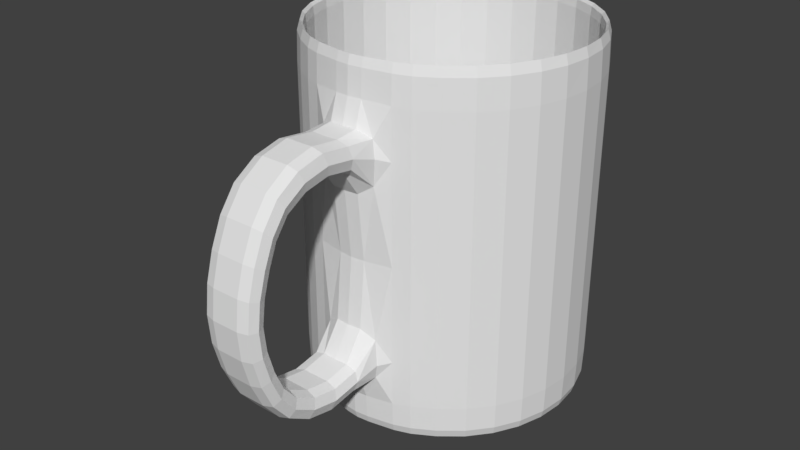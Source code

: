 # Source: Mugv2.blend  (saved by Blender 2.78.0; exported with 4.5.12 LTS)
import bpy
from mathutils import Matrix  # noqa: F401  (used for matrix-valued properties, if any)

bpy.ops.wm.read_factory_settings(use_empty=True)
scene = bpy.context.scene
scene.name = 'Scene'

# ---- collections
col_collection_1 = bpy.data.collections.new('Collection 1'); scene.collection.children.link(col_collection_1)

# ---- world
world_world = bpy.data.worlds.new('World'); scene.world = world_world
world_world.color = (0.05088, 0.05088, 0.05088)
world_world.use_sun_shadow = False
world_world.sun_shadow_jitter_overblur = 0.0
world_world.cycles.sampling_method = 'MANUAL'

# ---- meshes
me_circle = bpy.data.meshes.new('Circle')
me_circle.from_pydata([(0.9874, -0.1964, 0.0), (-0.9874, -0.1964, 0.0), (0.9874, 0.1964, 0.0), (-0.8371, -0.5593, 0.0), (0.8371, 0.5593, 0.0), (-0.5593, -0.8371, 0.0), (0.5593, 0.8371, 0.0), (-0.2946, -0.9679, 0.0), (-0.1964, 0.9874, 0.0), (0.1964, 0.9874, 0.0), (0.09821, -1.007, 0.0), (-0.5593, 0.8371, 0.0), (0.5593, -0.8371, 0.0), (-0.8371, 0.5593, 0.0), (0.8371, -0.5593, 0.0), (-0.9874, 0.1964, 0.0), (-0.8587, 0.5738, 2.372), (0.8587, -0.5738, 2.372), (-1.013, 0.2015, 2.372), (1.013, -0.2015, 2.372), (-1.013, -0.2015, 2.372), (1.013, 0.2015, 2.372), (-0.8587, -0.5738, 2.372), (0.8587, 0.5738, 2.372), (-0.5738, -0.8587, 2.372), (0.5738, 0.8587, 2.372), (-0.3022, -0.9929, 2.381), (-0.2015, 1.013, 2.372), (0.2015, 1.013, 2.372), (0.1007, -1.033, 2.391), (-0.5738, 0.8587, 2.372), (0.5738, -0.8587, 2.372), (-0.2946, -0.9679, 2.648), (-0.1964, 0.9874, 2.648), (0.1964, 0.9874, 2.648), (0.09821, -1.007, 2.648), (-0.5593, 0.8371, 2.648), (0.5593, -0.8371, 2.648), (-0.8371, 0.5593, 2.648), (0.8371, -0.5593, 2.648), (-0.9874, 0.1964, 2.648), (0.9874, -0.1964, 2.648), (-0.9874, -0.1964, 2.648), (0.9874, 0.1964, 2.648), (-0.8371, -0.5593, 2.648), (0.8371, 0.5593, 2.648), (-0.5593, -0.8371, 2.648), (0.5593, 0.8371, 2.648), (0.5738, -0.8587, 0.2484), (0.5738, -0.8587, 0.5754), (0.5738, -0.8587, 2.008), (-0.5738, 0.8587, 0.2484), (-0.5738, 0.8587, 0.5754), (0.5738, -0.8587, 1.288), (-0.5738, 0.8587, 2.008), (0.1007, -1.033, 0.2356), (-0.1007, -1.669, 0.4145), (-0.5738, 0.8587, 1.288), (0.1007, -1.669, 0.4145), (0.2015, 1.013, 0.2484), (0.2015, 1.013, 0.5754), (0.1007, -1.033, 1.288), (0.2015, 1.013, 2.008), (-0.2015, 1.013, 0.2484), (-0.2015, 1.013, 0.5754), (0.2015, 1.013, 1.288), (-0.2015, 1.013, 2.008), (-0.3022, -0.9929, 0.242), (-0.3022, -0.9929, 0.569), (-0.2015, 1.013, 1.288), (-0.3022, -0.9929, 2.018), (0.5738, 0.8587, 0.2484), (0.5738, 0.8587, 0.5754), (-0.3022, -0.9929, 1.288), (0.5738, 0.8587, 2.008), (-0.5738, -0.8587, 0.2484), (-0.5738, -0.8587, 0.5754), (0.5738, 0.8587, 1.288), (-0.5738, -0.8587, 2.008), (0.8587, 0.5738, 0.2484), (0.8587, 0.5738, 0.5754), (-0.5738, -0.8587, 1.288), (0.8587, 0.5738, 2.008), (-0.8587, -0.5738, 0.2484), (-0.8587, -0.5738, 0.5754), (0.8587, 0.5738, 1.288), (-0.8587, -0.5738, 2.008), (1.013, 0.2015, 0.2484), (1.013, 0.2015, 0.5754), (-0.8587, -0.5738, 1.288), (1.013, 0.2015, 2.008), (-1.013, -0.2015, 0.2484), (-1.013, -0.2015, 0.5754), (1.013, 0.2015, 1.288), (-1.013, -0.2015, 2.008), (1.013, -0.2015, 0.2484), (1.013, -0.2015, 0.5754), (-1.013, -0.2015, 1.288), (1.013, -0.2015, 2.008), (-1.013, 0.2015, 0.2484), (-1.013, 0.2015, 0.5754), (1.013, -0.2015, 1.288), (-1.013, 0.2015, 2.008), (0.8587, -0.5738, 0.2484), (0.8587, -0.5738, 0.5754), (-1.013, 0.2015, 1.288), (0.8587, -0.5738, 2.008), (-0.8587, 0.5738, 0.2484), (-0.8587, 0.5738, 0.5754), (0.8587, -0.5738, 1.288), (-0.8587, 0.5738, 2.008), (0.3022, -0.9929, 2.018), (-0.8587, 0.5738, 1.288), (0.3022, -0.9929, 0.569), (0.3022, -0.9929, 0.242), (0.2946, -0.9679, 2.648), (0.3022, -0.9929, 2.381), (0.2946, -0.9679, 0.0), (-0.1007, -1.669, 2.179), (0.3022, -0.9929, 1.288), (0.1007, -1.669, 2.179), (-0.1007, -1.033, 0.2356), (-0.09821, -1.007, 2.648), (-0.1007, -1.033, 2.391), (-0.09821, -1.007, 0.0), (-0.2015, -2.037, 1.095), (0.2015, -2.032, 1.476), (-0.1007, -1.958, 1.113), (0.1007, -2.116, 1.077), (-0.2015, -1.631, 2.081), (0.1007, -1.592, 0.5902), (-0.1007, -1.592, 0.5902), (0.2015, -1.631, 0.5024), (0.1007, -1.592, 1.984), (-0.1007, -1.592, 1.984), (-0.2015, -1.631, 0.5024), (0.2015, -1.631, 2.081), (0.1007, -1.958, 1.113), (-0.1007, -1.952, 1.455), (0.2015, -2.037, 1.095), (0.1007, -1.952, 1.455), (-0.1007, -2.111, 1.496), (-0.1007, -2.116, 1.077), (0.1007, -2.111, 1.496), (-0.2015, -2.032, 1.476), (-0.1007, -1.033, 1.288), (0.2015, -1.227, 2.091), (-0.1007, -1.222, 1.984), (0.1007, -1.222, 1.984), (-0.2015, -1.227, 2.091), (0.1007, -1.251, 2.198), (-0.1007, -1.251, 2.198), (-0.2015, -1.227, 0.496), (0.2015, -1.227, 0.496), (-0.1007, -1.222, 0.5902), (0.1007, -1.222, 0.5902), (0.1007, -1.251, 0.4017), (-0.1007, -1.251, 0.4017), (-0.1007, -1.973, 0.6818), (0.2015, -1.909, 0.7389), (0.1007, -1.846, 0.7959), (0.1007, -1.973, 0.6818), (-0.1007, -1.846, 0.7959), (-0.2015, -1.909, 0.7389), (-0.2015, -1.904, 1.836), (0.1007, -1.968, 1.9), (-0.1007, -1.968, 1.9), (0.1007, -1.841, 1.772), (-0.1007, -1.841, 1.772), (0.2015, -1.904, 1.836), (-0.6413, 0.1276, 0.0), (0.6413, -0.1276, 0.0), (-0.6413, -0.1276, 0.0), (0.6413, 0.1276, 0.0), (-0.5437, -0.3633, 0.0), (0.5437, 0.3633, 0.0), (-0.3633, -0.5437, 0.0), (0.3633, 0.5437, 0.0), (-0.1913, -0.6286, 0.0), (-0.1276, 0.6413, 0.0), (0.1276, 0.6413, 0.0), (0.06378, -0.654, 0.0), (-0.3633, 0.5437, 0.0), (-0.06378, -0.654, 0.0), (0.3633, -0.5437, 0.0), (0.1913, -0.6286, 0.0), (-0.5437, 0.3633, 0.0), (0.5437, -0.3633, 0.0), (-0.9619, 0.1913, 1.243), (0.9619, -0.1913, 1.243), (-0.9619, -0.1913, 1.243), (0.9619, 0.1913, 1.243), (-0.8155, -0.5449, 1.243), (0.8155, 0.5449, 1.243), (-0.5449, -0.8155, 1.243), (0.5449, 0.8155, 1.243), (-0.287, -0.9429, 1.243), (-0.1913, 0.9619, 1.243), (0.1913, 0.9619, 1.243), (0.09567, -0.981, 1.243), (-0.5449, 0.8155, 1.243), (-0.09567, -0.981, 1.243), (0.5449, -0.8155, 1.243), (0.287, -0.9429, 1.243), (-0.8155, 0.5449, 1.243), (0.8155, -0.5449, 1.243), (0.9619, 0.1913, 2.567), (-0.8155, -0.5449, 2.567), (-0.09567, -0.981, 2.567), (0.8155, 0.5449, 2.567), (-0.5449, -0.8155, 2.567), (0.287, -0.9429, 2.567), (0.5449, 0.8155, 2.567), (-0.287, -0.9429, 2.567), (-0.1913, 0.9619, 2.567), (0.1913, 0.9619, 2.567), (0.09567, -0.981, 2.567), (-0.5449, 0.8155, 2.567), (0.5449, -0.8155, 2.567), (-0.8155, 0.5449, 2.567), (0.8155, -0.5449, 2.567), (-0.9619, 0.1913, 2.567), (0.9619, -0.1913, 2.567), (-0.9619, -0.1913, 2.567), (-0.1796, 0.9029, -2.98e-08), (-0.5115, 0.7654, -2.98e-08), (-0.7654, 0.5115, -2.98e-08), (-0.9029, 0.1796, -1.49e-08), (-0.9029, -0.1796, -1.49e-08), (-0.7654, -0.5115, -1.49e-08), (-0.5115, -0.7654, -1.49e-08), (-0.2694, -0.885, -2.98e-08), (0.0898, -0.9208, -2.98e-08), (0.5115, -0.7654, -1.49e-08), (0.7654, -0.5115, -1.49e-08), (0.9029, -0.1796, -2.98e-08), (0.9029, 0.1796, -2.98e-08), (0.7654, 0.5115, -2.98e-08), (0.5115, 0.7654, -2.98e-08), (0.1796, 0.9029, -2.98e-08), (-0.2002, 1.007, 0.06211), (-0.5702, 0.8533, 0.06211), (-0.8533, 0.5702, 0.06211), (-1.007, 0.2002, 0.06211), (-1.007, -0.2002, 0.06211), (-0.8533, -0.5702, 0.06211), (-0.5702, -0.8533, 0.06211), (-0.3003, -0.9866, 0.06051), (0.1001, -1.026, 0.05891), (0.5702, -0.8533, 0.06211), (0.8533, -0.5702, 0.06211), (1.007, -0.2002, 0.06211), (1.007, 0.2002, 0.06211), (0.8533, 0.5702, 0.06211), (0.5702, 0.8533, 0.06211), (0.2002, 1.007, 0.06211), (0.9303, -0.3853, 0.0), (1.007, 1.49e-08, 0.0), (-1.007, -4.47e-08, 0.0), (-0.9303, -0.3853, 0.0), (0.9303, 0.3853, 0.0), (-0.712, -0.712, 0.0), (0.712, 0.712, 0.0), (-0.4099, -0.9254, 0.0), (0.3853, 0.9303, 0.0), (-1.509e-07, -1.017, 0.0), (-6.333e-08, 1.007, 0.0), (-0.3853, 0.9303, 0.0), (0.4099, -0.9254, 0.0), (-0.712, 0.712, 0.0), (0.712, -0.712, 0.0), (-0.9303, 0.3853, 0.0), (-0.2002, 1.007, 2.579), (-0.5702, 0.8533, 2.579), (-0.8533, 0.5702, 2.579), (-1.007, 0.2002, 2.579), (-1.007, -0.2002, 2.579), (-0.8533, -0.5702, 2.579), (-0.5702, -0.8533, 2.579), (-0.3003, -0.9866, 2.581), (0.1001, -1.026, 2.584), (0.5702, -0.8533, 2.579), (0.8533, -0.5702, 2.579), (1.007, -0.2002, 2.579), (1.007, 0.2002, 2.579), (0.8533, 0.5702, 2.579), (0.5702, 0.8533, 2.579), (0.2002, 1.007, 2.579), (-0.7304, 0.7304, 2.372), (-0.9543, 0.3953, 0.2484), (0.7304, -0.7304, 2.372), (0.9543, -0.3953, 0.2484), (-1.033, -4.098e-08, 0.2484), (1.033, 1.118e-08, 0.2484), (-0.9543, -0.3953, 0.2484), (0.9543, 0.3953, 0.2484), (-0.7304, -0.7304, 0.2484), (0.7304, 0.7304, 0.2484), (-0.4205, -0.9493, 0.2468), (0.3953, 0.9543, 0.2484), (-1.565e-07, -1.043, 0.2356), (-6.706e-08, 1.033, 2.372), (-0.3953, 0.9543, 0.2484), (0.4205, -0.9493, 0.2468), (-0.1926, 0.9683, 2.628), (-0.5485, 0.8209, 2.628), (-0.8209, 0.5485, 2.628), (-0.9683, 0.1926, 2.628), (-0.9683, -0.1926, 2.628), (-0.8209, -0.5485, 2.628), (-0.5485, -0.8209, 2.628), (-0.2889, -0.9492, 2.628), (0.0963, -0.9875, 2.628), (0.5485, -0.8209, 2.628), (0.8209, -0.5485, 2.628), (0.9683, -0.1926, 2.628), (0.9683, 0.1926, 2.628), (0.8209, 0.5485, 2.628), (0.5485, 0.8209, 2.628), (0.1926, 0.9683, 2.628), (-0.4099, -0.9254, 2.648), (-1.509e-07, -1.017, 2.648), (-6.333e-08, 1.007, 2.648), (-0.3853, 0.9303, 2.648), (0.3853, 0.9303, 2.648), (0.4099, -0.9254, 2.648), (-0.712, 0.712, 2.648), (0.712, -0.712, 2.648), (-0.9303, 0.3853, 2.648), (0.9303, -0.3853, 2.648), (-1.007, -4.47e-08, 2.648), (1.007, 1.49e-08, 2.648), (-0.9303, -0.3853, 2.648), (0.9303, 0.3853, 2.648), (-0.712, -0.712, 2.648), (0.712, 0.712, 2.648), (-0.7304, 0.7304, 0.2484), (-0.7304, 0.7304, 0.5754), (-0.7304, 0.7304, 2.008), (-0.9543, 0.3953, 2.372), (-0.9543, 0.3953, 2.008), (-0.9543, 0.3953, 0.5754), (0.7304, -0.7304, 0.2484), (0.7304, -0.7304, 0.5754), (0.7304, -0.7304, 2.008), (0.9543, -0.3953, 2.372), (0.9543, -0.3953, 2.008), (0.9543, -0.3953, 0.5754), (-1.033, -4.098e-08, 2.372), (-1.033, -4.098e-08, 2.008), (-1.033, -4.098e-08, 0.5754), (1.033, 1.118e-08, 2.372), (1.033, 1.118e-08, 2.008), (1.033, 1.118e-08, 0.5754), (-0.9543, -0.3953, 2.372), (-0.9543, -0.3953, 2.008), (-0.9543, -0.3953, 0.5754), (0.9543, 0.3953, 2.372), (0.9543, 0.3953, 2.008), (0.9543, 0.3953, 0.5754), (-0.7304, -0.7304, 2.372), (-0.7304, -0.7304, 2.008), (-0.7304, -0.7304, 0.5754), (0.7304, 0.7304, 2.372), (0.7304, 0.7304, 2.008), (0.7304, 0.7304, 0.5754), (-0.4205, -0.9493, 2.374), (-0.4205, -0.9493, 2.011), (-0.4205, -0.9493, 0.5738), (0.3953, 0.9543, 2.372), (0.3953, 0.9543, 2.008), (0.3953, 0.9543, 0.5754), (-1.565e-07, -1.043, 2.391), (0.1763, -1.24, 2.171), (-1.546e-07, -1.669, 2.179), (-6.706e-08, 1.033, 0.2484), (-6.706e-08, 1.033, 0.5754), (-6.706e-08, 1.033, 2.008), (-0.3953, 0.9543, 2.372), (-0.3953, 0.9543, 2.008), (-0.3953, 0.9543, 0.5754), (0.4205, -0.9493, 2.374), (0.4205, -0.9493, 2.011), (0.4205, -0.9493, 0.5738), (0.5738, -0.8587, 0.4544), (0.5738, -0.8587, 0.7927), (0.5738, -0.8587, 1.785), (0.5738, -0.8587, 2.143), (-0.5738, 0.8587, 0.4544), (-0.5738, 0.8587, 0.7927), (-0.5738, 0.8587, 1.785), (-0.5738, 0.8587, 2.143), (0.1007, -1.088, 0.395), (0.1007, -1.08, 0.7964), (0.1007, -1.08, 1.779), (0.1007, -1.088, 2.214), (0.2015, 1.013, 0.4544), (0.2015, 1.013, 0.7927), (0.2015, 1.013, 1.785), (0.2015, 1.013, 2.143), (-0.2015, 1.013, 0.4544), (-0.2015, 1.013, 0.7927), (-0.2015, 1.013, 1.785), (-0.2015, 1.013, 2.143), (-0.3022, -0.9929, 0.4448), (-0.3022, -0.9929, 0.7911), (-0.3022, -0.9929, 1.787), (-0.3022, -0.9929, 2.157), (0.5738, 0.8587, 0.4544), (0.5738, 0.8587, 0.7927), (0.5738, 0.8587, 1.785), (0.5738, 0.8587, 2.143), (-0.5738, -0.8587, 0.4544), (-0.5738, -0.8587, 0.7927), (-0.5738, -0.8587, 1.785), (-0.5738, -0.8587, 2.143), (0.8587, 0.5738, 0.4544), (0.8587, 0.5738, 0.7927), (0.8587, 0.5738, 1.785), (0.8587, 0.5738, 2.143), (-0.8587, -0.5738, 0.4544), (-0.8587, -0.5738, 0.7927), (-0.8587, -0.5738, 1.785), (-0.8587, -0.5738, 2.143), (1.013, 0.2015, 0.4544), (1.013, 0.2015, 0.7927), (1.013, 0.2015, 1.785), (1.013, 0.2015, 2.143), (-1.013, -0.2015, 0.4544), (-1.013, -0.2015, 0.7927), (-1.013, -0.2015, 1.785), (-1.013, -0.2015, 2.143), (1.013, -0.2015, 0.4544), (1.013, -0.2015, 0.7927), (1.013, -0.2015, 1.785), (1.013, -0.2015, 2.143), (-1.013, 0.2015, 0.4544), (-1.013, 0.2015, 0.7927), (-1.013, 0.2015, 1.785), (-1.013, 0.2015, 2.143), (0.8587, -0.5738, 0.4544), (0.8587, -0.5738, 0.7927), (0.8587, -0.5738, 1.785), (0.8587, -0.5738, 2.143), (-0.8587, 0.5738, 0.4544), (-0.8587, 0.5738, 0.7927), (-0.8587, 0.5738, 1.785), (-0.8587, 0.5738, 2.143), (0.2694, -0.885, -1.49e-08), (0.3003, -0.9866, 0.06051), (0.3003, -0.9866, 2.581), (0.2889, -0.9492, 2.628), (0.3022, -0.9929, 0.4448), (0.3022, -0.9929, 0.7911), (0.3022, -0.9929, 1.787), (0.3022, -0.9929, 2.157), (0.2267, -1.061, 2.041), (0.2267, -1.061, 0.5475), (0.2015, -1.013, 0.2372), (0.1964, -0.9874, 2.648), (0.2015, -1.013, 2.389), (0.1964, -0.9874, 0.0), (-0.0898, -0.9208, -2.98e-08), (-0.1001, -1.026, 0.05891), (-0.1001, -1.026, 2.584), (-0.0963, -0.9875, 2.628), (-0.1007, -1.088, 0.395), (-0.1007, -1.08, 0.7964), (-0.1007, -1.08, 1.779), (-0.1007, -1.088, 2.214), (-0.2267, -1.061, 2.041), (-0.2267, -1.061, 0.5475), (-0.2015, -1.013, 0.2372), (-0.1964, -0.9874, 2.648), (-0.2015, -1.013, 2.389), (-0.1964, -0.9874, 0.0), (0.1763, -2.096, 1.082), (0.1007, -1.844, 0.5225), (0.1007, -1.747, 0.6735), (0.1007, -1.745, 1.9), (0.1007, -1.843, 2.067), (0.2015, -1.794, 1.983), (0.2015, -1.795, 0.598), (-0.1007, -1.844, 0.5225), (-0.1007, -1.747, 0.6735), (-0.1007, -1.745, 1.9), (-0.1007, -1.843, 2.067), (-0.2015, -1.794, 1.983), (-0.2015, -1.795, 0.598), (-0.1763, -1.659, 2.154), (0.1763, -1.659, 0.4365), (-1.565e-07, -1.256, 0.4017), (-0.1763, -1.24, 0.4253), (-0.1763, -1.602, 2.008), (-1.546e-07, -1.592, 0.5902), (0.1763, -1.218, 0.5666), (-0.1763, -1.602, 0.5682), (0.1763, -1.602, 2.008), (-1.583e-07, -1.227, 1.984), (0.1763, -2.091, 1.491), (0.2015, -2.055, 1.286), (0.1763, -1.857, 1.788), (-1.583e-07, -1.846, 0.7959), (0.1007, -1.976, 1.286), (-0.2015, -2.055, 1.286), (-0.1763, -1.977, 1.108), (-0.1007, -2.134, 1.287), (-1.583e-07, -1.973, 0.6818), (0.1007, -2.134, 1.287), (-0.1763, -2.096, 1.082), (0.1763, -1.862, 0.7817), (-1.565e-07, -1.952, 1.455), (-0.1763, -2.091, 1.491), (-1.565e-07, -1.968, 1.9), (-0.7304, 0.7304, 1.288), (-0.9543, 0.3953, 1.288), (0.7304, -0.7304, 1.288), (0.9543, -0.3953, 1.288), (-1.033, -4.098e-08, 1.288), (1.033, 1.118e-08, 1.288), (-0.9543, -0.3953, 1.288), (0.9543, 0.3953, 1.288), (-0.7304, -0.7304, 1.288), (0.7304, 0.7304, 1.288), (-0.4205, -0.9493, 1.288), (0.3953, 0.9543, 1.288), (-1.565e-07, -1.043, 1.288), (-6.706e-08, 1.033, 1.288), (-0.3953, 0.9543, 1.288), (0.4205, -0.9493, 1.288), (0.2015, -1.013, 1.288), (-0.2015, -1.013, 1.288), (-0.1007, -1.976, 1.286), (-0.1763, -1.857, 1.788), (0.1763, -1.659, 2.154), (-1.546e-07, -1.256, 2.198), (-0.1763, -1.24, 2.171), (-0.1763, -1.218, 2.011), (0.1763, -1.218, 2.011), (-1.565e-07, -1.592, 1.984), (0.2015, -1.434, 2.12), (-0.1007, -1.409, 2.015), (0.1007, -1.409, 2.015), (-0.2015, -1.434, 2.12), (0.1007, -1.465, 2.225), (-0.1007, -1.465, 2.225), (0.1763, -1.24, 0.4253), (-1.546e-07, -1.669, 0.4145), (-0.1763, -1.659, 0.4365), (-1.546e-07, -1.227, 0.5902), (0.1763, -1.602, 0.5682), (-0.1763, -1.218, 0.5666), (-0.2015, -1.434, 0.4642), (0.2015, -1.434, 0.4642), (-0.1007, -1.409, 0.5583), (0.1007, -1.409, 0.5583), (0.1007, -1.465, 0.3701), (-0.1007, -1.465, 0.3701), (0.1763, -1.957, 0.696), (-1.583e-07, -1.958, 1.113), (-0.1763, -1.862, 0.7817), (-1.565e-07, -2.116, 1.077), (-0.1763, -1.957, 0.696), (0.1763, -1.977, 1.108), (-0.1007, -2.061, 0.8731), (0.2015, -1.985, 0.9096), (0.1007, -1.91, 0.9462), (0.1007, -2.061, 0.8731), (-0.1007, -1.91, 0.9462), (-0.2015, -1.985, 0.9096), (0.1763, -1.952, 1.884), (0.1763, -1.972, 1.46), (-1.583e-07, -1.841, 1.772), (-0.1763, -1.952, 1.884), (-1.583e-07, -2.111, 1.496), (-0.1763, -1.972, 1.46), (-0.2015, -1.978, 1.66), (0.1007, -2.054, 1.701), (-0.1007, -2.054, 1.701), (0.1007, -1.902, 1.618), (-0.1007, -1.902, 1.618), (0.2015, -1.978, 1.66), (-3.615e-08, 0.6549, 0.0), (-0.6051, 0.2506, 0.0), (-0.6549, -4.11e-08, 0.0), (0.6051, -0.2506, 0.0), (0.6549, -6.9e-09, 0.0), (-0.6051, -0.2506, 0.0), (0.6051, 0.2506, 0.0), (-0.4631, -0.4631, 0.0), (0.4631, 0.4631, 0.0), (-0.2689, -0.6014, 0.0), (0.2506, 0.6051, 0.0), (-0.1269, -0.6447, 0.0), (-0.2506, 0.6051, 0.0), (-9.173e-08, -0.6622, 0.0), (0.1278, -0.6443, 0.0), (-0.4631, 0.4631, 0.0), (0.2689, -0.6014, 0.0), (0.4631, -0.4631, 0.0), (-0.1913, 0.9619, 2.196), (-0.5449, 0.8155, 2.196), (-0.8155, 0.5449, 2.196), (-0.9619, 0.1913, 2.196), (-0.9619, -0.1913, 2.196), (-0.8155, -0.5449, 2.196), (-0.5449, -0.8155, 2.196), (-0.287, -0.9429, 2.196), (0.09567, -0.981, 2.196), (0.5449, -0.8155, 2.196), (0.8155, -0.5449, 2.196), (0.9619, -0.1913, 2.196), (0.9619, 0.1913, 2.196), (0.8155, 0.5449, 2.196), (0.5449, 0.8155, 2.196), (0.1913, 0.9619, 2.196), (0.287, -0.9429, 2.196), (-0.09567, -0.981, 2.196), (-0.981, -4.843e-08, 1.243), (-0.9063, 0.3754, 1.243), (0.981, 1.49e-08, 1.243), (0.9063, -0.3754, 1.243), (-0.9063, -0.3754, 1.243), (0.9063, 0.3754, 1.243), (-0.6937, -0.6937, 1.243), (0.6937, 0.6937, 1.243), (-0.3993, -0.9015, 1.243), (0.3754, 0.9063, 1.243), (-0.1913, -0.9619, 1.243), (-0.3754, 0.9063, 1.243), (-5.96e-08, 0.981, 1.243), (0.1913, -0.9619, 1.243), (-1.471e-07, -0.9905, 1.243), (-0.6937, 0.6937, 1.243), (0.6937, -0.6937, 1.243), (0.3993, -0.9015, 1.243), (0.981, 1.118e-08, 2.567), (-0.981, -3.725e-08, 2.567), (-0.1913, -0.9619, 2.567), (-0.3993, -0.9015, 2.567), (0.9063, 0.3754, 2.567), (-0.6937, -0.6937, 2.567), (-1.471e-07, -0.9905, 2.567), (0.6937, 0.6937, 2.567), (-5.96e-08, 0.981, 2.567), (0.3754, 0.9063, 2.567), (-0.3754, 0.9063, 2.567), (-0.6937, 0.6937, 2.567), (-0.9063, 0.3754, 2.567), (0.6937, -0.6937, 2.567), (0.3993, -0.9015, 2.567), (0.1913, -0.9619, 2.567), (0.9063, -0.3754, 2.567), (-0.9063, -0.3754, 2.567), (-4.038e-08, 0.9287, -2.98e-08), (-0.3554, 0.858, -2.98e-08), (-0.6567, 0.6567, -2.98e-08), (-0.858, 0.3554, -1.49e-08), (-0.9287, -4.343e-08, 0.0), (-0.858, -0.3554, 0.0), (-0.6567, -0.6567, 0.0), (-0.3717, -0.8548, 0.0), (-1.403e-07, -0.9352, -2.98e-08), (0.3717, -0.8548, -1.49e-08), (0.6567, -0.6567, 0.0), (0.858, -0.3554, 0.0), (0.9287, 9.565e-09, -2.98e-08), (0.858, 0.3554, -2.98e-08), (0.6567, 0.6567, -2.98e-08), (0.3554, 0.858, -2.98e-08), (-6.542e-08, 1.026, 0.06211), (-0.3928, 0.9483, 0.06211), (-0.7258, 0.7258, 0.06211), (-0.9483, 0.3928, 0.06211), (-1.026, -4.343e-08, 0.06211), (-0.9483, -0.3928, 0.06211), (-0.7258, -0.7258, 0.06211), (-0.4178, -0.9434, 0.06171), (-1.562e-07, -1.036, 0.05891), (0.4178, -0.9434, 0.06171), (0.7258, -0.7258, 0.06211), (0.9483, -0.3928, 0.06211), (1.026, 1.256e-08, 0.06211), (0.9483, 0.3928, 0.06211), (0.7258, 0.7258, 0.06211), (0.3928, 0.9483, 0.06211), (-6.542e-08, 1.026, 2.579), (-0.3928, 0.9483, 2.579), (-0.7258, 0.7258, 2.579), (-0.9483, 0.3928, 2.579), (-1.026, -4.319e-08, 2.579), (-0.9483, -0.3928, 2.579), (-0.7258, -0.7258, 2.579), (-0.4178, -0.9434, 2.579), (-1.562e-07, -1.036, 2.584), (0.4178, -0.9434, 2.579), (0.7258, -0.7258, 2.579), (0.9483, -0.3928, 2.579), (1.026, 1.256e-08, 2.579), (0.9483, 0.3928, 2.579), (0.7258, 0.7258, 2.579), (0.3928, 0.9483, 2.579), (-6.046e-08, 0.9875, 2.628), (-0.3779, 0.9123, 2.628), (-0.6982, 0.6982, 2.628), (-0.9123, 0.3779, 2.628), (-0.9875, -4.127e-08, 2.628), (-0.9123, -0.3779, 2.628), (-0.6982, -0.6982, 2.628), (-0.402, -0.9075, 2.628), (-1.483e-07, -0.997, 2.628), (0.402, -0.9075, 2.628), (0.6982, -0.6982, 2.628), (0.9123, -0.3779, 2.628), (0.9875, 1.206e-08, 2.628), (0.9123, 0.3779, 2.628), (0.6982, 0.6982, 2.628), (0.3779, 0.9123, 2.628), (-0.7304, 0.7304, 0.4544), (-0.7304, 0.7304, 0.7927), (-0.7304, 0.7304, 1.785), (-0.7304, 0.7304, 2.143), (-0.9543, 0.3953, 2.143), (-0.9543, 0.3953, 1.785), (-0.9543, 0.3953, 0.7927), (-0.9543, 0.3953, 0.4544), (0.7304, -0.7304, 0.4544), (0.7304, -0.7304, 0.7927), (0.7304, -0.7304, 1.785), (0.7304, -0.7304, 2.143), (0.9543, -0.3953, 2.143), (0.9543, -0.3953, 1.785), (0.9543, -0.3953, 0.7927), (0.9543, -0.3953, 0.4544), (-1.033, -4.239e-08, 2.143), (-1.033, -4.349e-08, 1.785), (-1.033, -4.349e-08, 0.7927), (-1.033, -4.239e-08, 0.4544), (1.033, 1.298e-08, 2.143), (1.033, 1.181e-08, 1.785), (1.033, 1.181e-08, 0.7927), (1.033, 1.298e-08, 0.4544), (-0.9543, -0.3953, 2.143), (-0.9543, -0.3953, 1.785), (-0.9543, -0.3953, 0.7927), (-0.9543, -0.3953, 0.4544), (0.9543, 0.3953, 2.143), (0.9543, 0.3953, 1.785), (0.9543, 0.3953, 0.7927), (0.9543, 0.3953, 0.4544), (-0.7304, -0.7304, 2.143), (-0.7304, -0.7304, 1.785), (-0.7304, -0.7304, 0.7927), (-0.7304, -0.7304, 0.4544), (0.7304, 0.7304, 2.143), (0.7304, 0.7304, 1.785), (0.7304, 0.7304, 0.7927), (0.7304, 0.7304, 0.4544), (-0.4205, -0.9493, 2.146), (-0.4205, -0.9493, 1.785), (-0.4205, -0.9493, 0.7923), (-0.4205, -0.9493, 0.452), (0.3953, 0.9543, 2.143), (0.3953, 0.9543, 1.785), (0.3953, 0.9543, 0.7927), (0.3953, 0.9543, 0.4544), (-1.571e-07, -1.096, 2.214), (-1.576e-07, -1.089, 1.779), (-1.567e-07, -1.089, 0.7964), (-1.576e-07, -1.096, 0.395), (-6.643e-08, 1.033, 0.4544), (-6.635e-08, 1.033, 0.7927), (-6.635e-08, 1.033, 1.785), (-6.643e-08, 1.033, 2.143), (-0.3953, 0.9543, 2.143), (-0.3953, 0.9543, 1.785), (-0.3953, 0.9543, 0.7927), (-0.3953, 0.9543, 0.4544), (0.4205, -0.9493, 2.146), (0.4205, -0.9493, 1.785), (0.4205, -0.9493, 0.7923), (0.4205, -0.9493, 0.452), (0.1802, -0.9058, -1.49e-08), (0.2002, -1.007, 0.05931), (0.2002, -1.007, 2.583), (0.1926, -0.9683, 2.628), (0.2015, -1.048, 0.4387), (0.2015, -1.045, 0.7306), (0.2015, -1.045, 1.847), (0.2015, -1.048, 2.166), (-0.1802, -0.9058, -2.98e-08), (-0.2002, -1.007, 0.05931), (-0.2002, -1.007, 2.583), (-0.1926, -0.9683, 2.628), (-0.2015, -1.048, 0.4387), (-0.2015, -1.045, 0.7306), (-0.2015, -1.045, 1.847), (-0.2015, -1.048, 2.166), (-1.563e-07, -1.843, 2.067), (-1.577e-07, -1.745, 1.9), (-1.572e-07, -1.747, 0.6735), (-1.572e-07, -1.844, 0.5225), (0.1763, -1.832, 0.5414), (0.1763, -1.759, 0.6546), (0.1763, -1.757, 1.921), (0.1763, -1.831, 2.046), (-0.1763, -1.832, 0.5414), (-0.1763, -1.759, 0.6546), (-0.1763, -1.757, 1.921), (-0.1763, -1.831, 2.046), (-1.578e-07, -2.134, 1.287), (-1.582e-07, -1.976, 1.286), (0.1763, -2.114, 1.287), (0.1763, -1.996, 1.286), (-0.1763, -2.114, 1.287), (-0.1763, -1.996, 1.286), (0.1763, -1.456, 2.199), (-1.545e-07, -1.466, 2.225), (-0.1763, -1.456, 2.199), (-0.1763, -1.414, 2.042), (0.1763, -1.414, 2.042), (-1.568e-07, -1.41, 2.015), (0.1763, -1.456, 0.3937), (-1.549e-07, -1.466, 0.3701), (-0.1763, -1.456, 0.3937), (-1.545e-07, -1.41, 0.5583), (0.1763, -1.414, 0.5348), (-0.1763, -1.414, 0.5348), (0.1763, -2.042, 0.8822), (-1.585e-07, -1.91, 0.9462), (-0.1763, -1.929, 0.937), (-1.58e-07, -2.061, 0.8731), (-0.1763, -2.042, 0.8822), (0.1763, -1.929, 0.937), (0.1763, -2.035, 1.691), (0.1763, -1.921, 1.629), (-1.571e-07, -1.902, 1.618), (-0.1763, -2.035, 1.691), (-1.571e-07, -2.054, 1.701), (-0.1763, -1.921, 1.629), (-8.278e-09, -0.009897, 0.0), (-5.96e-08, 0.981, 2.196), (-0.3754, 0.9063, 2.196), (-0.6937, 0.6937, 2.196), (-0.9063, 0.3754, 2.196), (-0.981, -4.196e-08, 2.196), (-0.9063, -0.3754, 2.196), (-0.6937, -0.6937, 2.196), (-0.3993, -0.9015, 2.196), (-1.465e-07, -0.9905, 2.196), (0.3993, -0.9015, 2.196), (0.6937, -0.6937, 2.196), (0.9063, -0.3754, 2.196), (0.981, 1.211e-08, 2.196), (0.9063, 0.3754, 2.196), (0.6937, 0.6937, 2.196), (0.3754, 0.9063, 2.196), (0.1913, -0.9619, 2.196), (-0.1913, -0.9619, 2.196)], [], [(0, 235, 666, 257), (0, 257, 682, 251), (0, 251, 681, 256), (0, 256, 665, 235), (1, 228, 659, 259), (1, 259, 675, 244), (1, 244, 674, 258), (1, 258, 658, 228), (2, 236, 667, 260), (2, 260, 683, 252), (2, 252, 682, 257), (2, 257, 666, 236), (3, 229, 660, 261), (3, 261, 676, 245), (3, 245, 675, 259), (3, 259, 659, 229), (4, 237, 668, 262), (4, 262, 684, 253), (4, 253, 683, 260), (4, 260, 667, 237), (5, 230, 661, 263), (5, 263, 677, 246), (5, 246, 676, 261), (5, 261, 660, 230), (6, 238, 669, 264), (6, 264, 685, 254), (6, 254, 684, 262), (6, 262, 668, 238), (7, 231, 790, 475), (7, 475, 791, 247), (7, 247, 677, 263), (7, 263, 661, 231), (8, 224, 655, 267), (8, 267, 671, 240), (8, 240, 670, 266), (8, 266, 654, 224), (9, 239, 654, 266), (9, 266, 670, 255), (9, 255, 685, 264), (9, 264, 669, 239), (10, 232, 782, 461), (10, 461, 783, 248), (10, 248, 678, 265), (10, 265, 662, 232), (11, 225, 656, 269), (11, 269, 672, 241), (11, 241, 671, 267), (11, 267, 655, 225), (12, 233, 664, 270), (12, 270, 680, 249), (12, 249, 679, 268), (12, 268, 663, 233), (13, 226, 657, 271), (13, 271, 673, 242), (13, 242, 672, 269), (13, 269, 656, 226), (14, 234, 665, 256), (14, 256, 681, 250), (14, 250, 680, 270), (14, 270, 664, 234), (15, 227, 658, 258), (15, 258, 674, 243), (15, 243, 673, 271), (15, 271, 657, 227), (16, 447, 722, 339), (16, 339, 689, 274), (16, 274, 688, 288), (16, 288, 721, 447), (17, 443, 730, 345), (17, 345, 697, 282), (17, 282, 696, 290), (17, 290, 729, 443), (18, 439, 734, 348), (18, 348, 690, 275), (18, 275, 689, 339), (18, 339, 722, 439), (19, 435, 738, 351), (19, 351, 698, 283), (19, 283, 697, 345), (19, 345, 730, 435), (20, 431, 742, 354), (20, 354, 691, 276), (20, 276, 690, 348), (20, 348, 734, 431), (21, 427, 746, 357), (21, 357, 699, 284), (21, 284, 698, 351), (21, 351, 738, 427), (22, 423, 750, 360), (22, 360, 692, 277), (22, 277, 691, 354), (22, 354, 742, 423), (23, 419, 754, 363), (23, 363, 700, 285), (23, 285, 699, 357), (23, 357, 746, 419), (24, 415, 758, 366), (24, 366, 693, 278), (24, 278, 692, 360), (24, 360, 750, 415), (25, 411, 762, 369), (25, 369, 701, 286), (25, 286, 700, 363), (25, 363, 754, 411), (26, 407, 797, 474), (26, 474, 792, 279), (26, 279, 693, 366), (26, 366, 758, 407), (27, 403, 774, 378), (27, 378, 687, 272), (27, 272, 686, 301), (27, 301, 773, 403), (28, 399, 773, 301), (28, 301, 686, 287), (28, 287, 701, 369), (28, 369, 762, 399), (29, 395, 789, 460), (29, 460, 784, 280), (29, 280, 694, 372), (29, 372, 766, 395), (30, 391, 721, 288), (30, 288, 688, 273), (30, 273, 687, 378), (30, 378, 774, 391), (31, 387, 729, 290), (31, 290, 696, 281), (31, 281, 695, 381), (31, 381, 778, 387), (32, 279, 792, 473), (32, 473, 793, 311), (32, 311, 709, 320), (32, 320, 693, 279), (33, 272, 687, 323), (33, 323, 703, 304), (33, 304, 702, 322), (33, 322, 686, 272), (34, 287, 686, 322), (34, 322, 702, 319), (34, 319, 717, 324), (34, 324, 701, 287), (35, 280, 784, 459), (35, 459, 785, 312), (35, 312, 710, 321), (35, 321, 694, 280), (36, 273, 688, 326), (36, 326, 704, 305), (36, 305, 703, 323), (36, 323, 687, 273), (37, 281, 696, 327), (37, 327, 712, 313), (37, 313, 711, 325), (37, 325, 695, 281), (38, 274, 689, 328), (38, 328, 705, 306), (38, 306, 704, 326), (38, 326, 688, 274), (39, 282, 697, 329), (39, 329, 713, 314), (39, 314, 712, 327), (39, 327, 696, 282), (40, 275, 690, 330), (40, 330, 706, 307), (40, 307, 705, 328), (40, 328, 689, 275), (41, 283, 698, 331), (41, 331, 714, 315), (41, 315, 713, 329), (41, 329, 697, 283), (42, 276, 691, 332), (42, 332, 707, 308), (42, 308, 706, 330), (42, 330, 690, 276), (43, 284, 699, 333), (43, 333, 715, 316), (43, 316, 714, 331), (43, 331, 698, 284), (44, 277, 692, 334), (44, 334, 708, 309), (44, 309, 707, 332), (44, 332, 691, 277), (45, 285, 700, 335), (45, 335, 716, 317), (45, 317, 715, 333), (45, 333, 699, 285), (46, 278, 693, 320), (46, 320, 709, 310), (46, 310, 708, 334), (46, 334, 692, 278), (47, 286, 701, 324), (47, 324, 717, 318), (47, 318, 716, 335), (47, 335, 700, 286), (48, 249, 680, 342), (48, 342, 726, 384), (48, 384, 781, 303), (48, 303, 679, 249), (49, 384, 726, 343), (49, 343, 727, 385), (49, 385, 780, 383), (49, 383, 781, 384), (50, 386, 728, 344), (50, 344, 729, 387), (50, 387, 778, 382), (50, 382, 779, 386), (51, 241, 672, 336), (51, 336, 718, 388), (51, 388, 777, 302), (51, 302, 671, 241), (52, 388, 718, 337), (52, 337, 719, 389), (52, 389, 776, 380), (52, 380, 777, 388), (53, 385, 727, 516), (53, 516, 728, 386), (53, 386, 779, 529), (53, 529, 780, 385), (54, 390, 720, 338), (54, 338, 721, 391), (54, 391, 774, 379), (54, 379, 775, 390), (55, 248, 783, 458), (55, 458, 786, 392), (55, 392, 769, 300), (55, 300, 678, 248), (56, 548, 824, 557), (56, 557, 823, 547), (56, 547, 801, 483), (56, 483, 806, 548), (57, 389, 719, 514), (57, 514, 720, 390), (57, 390, 775, 528), (57, 528, 776, 389), (58, 547, 823, 556), (58, 556, 822, 490), (58, 490, 802, 477), (58, 477, 801, 547), (59, 255, 670, 375), (59, 375, 770, 396), (59, 396, 765, 299), (59, 299, 685, 255), (60, 396, 770, 376), (60, 376, 771, 397), (60, 397, 764, 371), (60, 371, 765, 396), (61, 393, 787, 530), (61, 530, 788, 394), (61, 394, 767, 526), (61, 526, 768, 393), (62, 398, 772, 377), (62, 377, 773, 399), (62, 399, 762, 370), (62, 370, 763, 398), (63, 240, 671, 302), (63, 302, 777, 400), (63, 400, 770, 375), (63, 375, 670, 240), (64, 400, 777, 380), (64, 380, 776, 401), (64, 401, 771, 376), (64, 376, 770, 400), (65, 397, 771, 527), (65, 527, 772, 398), (65, 398, 763, 525), (65, 525, 764, 397), (66, 402, 775, 379), (66, 379, 774, 403), (66, 403, 773, 377), (66, 377, 772, 402), (67, 247, 791, 472), (67, 472, 794, 404), (67, 404, 761, 298), (67, 298, 677, 247), (68, 404, 794, 471), (68, 471, 795, 405), (68, 405, 760, 368), (68, 368, 761, 404), (69, 401, 776, 528), (69, 528, 775, 402), (69, 402, 772, 527), (69, 527, 771, 401), (70, 406, 796, 470), (70, 470, 797, 407), (70, 407, 758, 367), (70, 367, 759, 406), (71, 254, 685, 299), (71, 299, 765, 408), (71, 408, 757, 297), (71, 297, 684, 254), (72, 408, 765, 371), (72, 371, 764, 409), (72, 409, 756, 365), (72, 365, 757, 408), (73, 405, 795, 531), (73, 531, 796, 406), (73, 406, 759, 524), (73, 524, 760, 405), (74, 410, 763, 370), (74, 370, 762, 411), (74, 411, 754, 364), (74, 364, 755, 410), (75, 246, 677, 298), (75, 298, 761, 412), (75, 412, 753, 296), (75, 296, 676, 246), (76, 412, 761, 368), (76, 368, 760, 413), (76, 413, 752, 362), (76, 362, 753, 412), (77, 409, 764, 525), (77, 525, 763, 410), (77, 410, 755, 523), (77, 523, 756, 409), (78, 414, 759, 367), (78, 367, 758, 415), (78, 415, 750, 361), (78, 361, 751, 414), (79, 253, 684, 297), (79, 297, 757, 416), (79, 416, 749, 295), (79, 295, 683, 253), (80, 416, 757, 365), (80, 365, 756, 417), (80, 417, 748, 359), (80, 359, 749, 416), (81, 413, 760, 524), (81, 524, 759, 414), (81, 414, 751, 522), (81, 522, 752, 413), (82, 418, 755, 364), (82, 364, 754, 419), (82, 419, 746, 358), (82, 358, 747, 418), (83, 245, 676, 296), (83, 296, 753, 420), (83, 420, 745, 294), (83, 294, 675, 245), (84, 420, 753, 362), (84, 362, 752, 421), (84, 421, 744, 356), (84, 356, 745, 420), (85, 417, 756, 523), (85, 523, 755, 418), (85, 418, 747, 521), (85, 521, 748, 417), (86, 422, 751, 361), (86, 361, 750, 423), (86, 423, 742, 355), (86, 355, 743, 422), (87, 252, 683, 295), (87, 295, 749, 424), (87, 424, 741, 293), (87, 293, 682, 252), (88, 424, 749, 359), (88, 359, 748, 425), (88, 425, 740, 353), (88, 353, 741, 424), (89, 421, 752, 522), (89, 522, 751, 422), (89, 422, 743, 520), (89, 520, 744, 421), (90, 426, 747, 358), (90, 358, 746, 427), (90, 427, 738, 352), (90, 352, 739, 426), (91, 244, 675, 294), (91, 294, 745, 428), (91, 428, 737, 292), (91, 292, 674, 244), (92, 428, 745, 356), (92, 356, 744, 429), (92, 429, 736, 350), (92, 350, 737, 428), (93, 425, 748, 521), (93, 521, 747, 426), (93, 426, 739, 519), (93, 519, 740, 425), (94, 430, 743, 355), (94, 355, 742, 431), (94, 431, 734, 349), (94, 349, 735, 430), (95, 251, 682, 293), (95, 293, 741, 432), (95, 432, 733, 291), (95, 291, 681, 251), (96, 432, 741, 353), (96, 353, 740, 433), (96, 433, 732, 347), (96, 347, 733, 432), (97, 429, 744, 520), (97, 520, 743, 430), (97, 430, 735, 518), (97, 518, 736, 429), (98, 434, 739, 352), (98, 352, 738, 435), (98, 435, 730, 346), (98, 346, 731, 434), (99, 243, 674, 292), (99, 292, 737, 436), (99, 436, 725, 289), (99, 289, 673, 243), (100, 436, 737, 350), (100, 350, 736, 437), (100, 437, 724, 341), (100, 341, 725, 436), (101, 433, 740, 519), (101, 519, 739, 434), (101, 434, 731, 517), (101, 517, 732, 433), (102, 438, 735, 349), (102, 349, 734, 439), (102, 439, 722, 340), (102, 340, 723, 438), (103, 250, 681, 291), (103, 291, 733, 440), (103, 440, 726, 342), (103, 342, 680, 250), (104, 440, 733, 347), (104, 347, 732, 441), (104, 441, 727, 343), (104, 343, 726, 440), (105, 437, 736, 518), (105, 518, 735, 438), (105, 438, 723, 515), (105, 515, 724, 437), (106, 442, 731, 346), (106, 346, 730, 443), (106, 443, 729, 344), (106, 344, 728, 442), (107, 242, 673, 289), (107, 289, 725, 444), (107, 444, 718, 336), (107, 336, 672, 242), (108, 444, 725, 341), (108, 341, 724, 445), (108, 445, 719, 337), (108, 337, 718, 444), (109, 441, 732, 517), (109, 517, 731, 442), (109, 442, 728, 516), (109, 516, 727, 441), (110, 446, 723, 340), (110, 340, 722, 447), (110, 447, 721, 338), (110, 338, 720, 446), (111, 454, 779, 382), (111, 382, 778, 455), (111, 455, 789, 456), (111, 456, 788, 454), (112, 445, 724, 515), (112, 515, 723, 446), (112, 446, 720, 514), (112, 514, 719, 445), (113, 452, 781, 383), (113, 383, 780, 453), (113, 453, 787, 457), (113, 457, 786, 452), (114, 449, 679, 303), (114, 303, 781, 452), (114, 452, 786, 458), (114, 458, 783, 449), (115, 450, 695, 325), (115, 325, 711, 451), (115, 451, 785, 459), (115, 459, 784, 450), (116, 455, 778, 381), (116, 381, 695, 450), (116, 450, 784, 460), (116, 460, 789, 455), (117, 448, 663, 268), (117, 268, 679, 449), (117, 449, 783, 461), (117, 461, 782, 448), (118, 374, 817, 545), (118, 545, 818, 489), (118, 489, 809, 486), (118, 486, 798, 374), (119, 453, 780, 529), (119, 529, 779, 454), (119, 454, 788, 530), (119, 530, 787, 453), (120, 534, 816, 544), (120, 544, 817, 374), (120, 374, 798, 480), (120, 480, 805, 534), (121, 463, 678, 300), (121, 300, 769, 466), (121, 466, 794, 472), (121, 472, 791, 463), (122, 464, 694, 321), (122, 321, 710, 465), (122, 465, 793, 473), (122, 473, 792, 464), (123, 469, 766, 372), (123, 372, 694, 464), (123, 464, 792, 474), (123, 474, 797, 469), (124, 462, 662, 265), (124, 265, 678, 463), (124, 463, 791, 475), (124, 475, 790, 462), (125, 505, 830, 569), (125, 569, 832, 509), (125, 509, 814, 504), (125, 504, 815, 505), (126, 571, 835, 581), (126, 581, 834, 499), (126, 499, 812, 500), (126, 500, 813, 571), (127, 559, 829, 568), (127, 568, 830, 505), (127, 505, 815, 532), (127, 532, 811, 559), (128, 561, 831, 567), (128, 567, 828, 476), (128, 476, 812, 508), (128, 508, 810, 561), (129, 489, 818, 543), (129, 543, 819, 493), (129, 493, 808, 487), (129, 487, 809, 489), (130, 550, 826, 555), (130, 555, 825, 494), (130, 494, 800, 478), (130, 478, 803, 550), (131, 494, 825, 554), (131, 554, 827, 496), (131, 496, 807, 484), (131, 484, 800, 494), (132, 490, 822, 553), (132, 553, 826, 550), (132, 550, 803, 482), (132, 482, 802, 490), (133, 539, 821, 542), (133, 542, 820, 497), (133, 497, 804, 479), (133, 479, 799, 539), (134, 493, 819, 541), (134, 541, 821, 539), (134, 539, 799, 485), (134, 485, 808, 493), (135, 496, 827, 552), (135, 552, 824, 548), (135, 548, 806, 488), (135, 488, 807, 496), (136, 497, 820, 540), (136, 540, 816, 534), (136, 534, 805, 481), (136, 481, 804, 497), (137, 563, 833, 566), (137, 566, 829, 559), (137, 559, 811, 503), (137, 503, 813, 563), (138, 575, 839, 580), (138, 580, 836, 511), (138, 511, 811, 532), (138, 532, 815, 575), (139, 476, 828, 565), (139, 565, 833, 563), (139, 563, 813, 500), (139, 500, 812, 476), (140, 511, 836, 579), (140, 579, 835, 571), (140, 571, 813, 503), (140, 503, 811, 511), (141, 574, 838, 578), (141, 578, 837, 512), (141, 512, 814, 506), (141, 506, 810, 574), (142, 509, 832, 564), (142, 564, 831, 561), (142, 561, 810, 506), (142, 506, 814, 509), (143, 499, 834, 577), (143, 577, 838, 574), (143, 574, 810, 508), (143, 508, 812, 499), (144, 512, 837, 576), (144, 576, 839, 575), (144, 575, 815, 504), (144, 504, 814, 512), (145, 467, 768, 526), (145, 526, 767, 468), (145, 468, 796, 531), (145, 531, 795, 467), (146, 538, 788, 456), (146, 456, 789, 373), (146, 373, 816, 540), (146, 540, 820, 538), (147, 537, 796, 468), (147, 468, 767, 498), (147, 498, 821, 541), (147, 541, 819, 537), (148, 498, 767, 394), (148, 394, 788, 538), (148, 538, 820, 542), (148, 542, 821, 498), (149, 536, 797, 470), (149, 470, 796, 537), (149, 537, 819, 543), (149, 543, 818, 536), (150, 373, 789, 395), (150, 395, 766, 535), (150, 535, 817, 544), (150, 544, 816, 373), (151, 535, 766, 469), (151, 469, 797, 536), (151, 536, 818, 545), (151, 545, 817, 535), (152, 551, 795, 471), (152, 471, 794, 492), (152, 492, 824, 552), (152, 552, 827, 551), (153, 546, 786, 457), (153, 457, 787, 495), (153, 495, 826, 553), (153, 553, 822, 546), (154, 549, 768, 467), (154, 467, 795, 551), (154, 551, 827, 554), (154, 554, 825, 549), (155, 495, 787, 393), (155, 393, 768, 549), (155, 549, 825, 555), (155, 555, 826, 495), (156, 491, 769, 392), (156, 392, 786, 546), (156, 546, 822, 556), (156, 556, 823, 491), (157, 492, 794, 466), (157, 466, 769, 491), (157, 491, 823, 557), (157, 557, 824, 492), (158, 562, 806, 483), (158, 483, 801, 507), (158, 507, 831, 564), (158, 564, 832, 562), (159, 558, 802, 482), (159, 482, 803, 510), (159, 510, 833, 565), (159, 565, 828, 558), (160, 510, 803, 478), (160, 478, 800, 502), (160, 502, 829, 566), (160, 566, 833, 510), (161, 507, 801, 477), (161, 477, 802, 558), (161, 558, 828, 567), (161, 567, 831, 507), (162, 502, 800, 484), (162, 484, 807, 560), (162, 560, 830, 568), (162, 568, 829, 502), (163, 560, 807, 488), (163, 488, 806, 562), (163, 562, 832, 569), (163, 569, 830, 560), (164, 573, 809, 487), (164, 487, 808, 533), (164, 533, 839, 576), (164, 576, 837, 573), (165, 570, 805, 480), (165, 480, 798, 513), (165, 513, 838, 577), (165, 577, 834, 570), (166, 513, 798, 486), (166, 486, 809, 573), (166, 573, 837, 578), (166, 578, 838, 513), (167, 572, 799, 479), (167, 479, 804, 501), (167, 501, 835, 579), (167, 579, 836, 572), (168, 533, 808, 485), (168, 485, 799, 572), (168, 572, 836, 580), (168, 580, 839, 533), (169, 501, 804, 481), (169, 481, 805, 570), (169, 570, 834, 581), (169, 581, 835, 501), (170, 584, 658, 227), (170, 227, 657, 583), (170, 583, 840, 584), (171, 586, 666, 235), (171, 235, 665, 585), (171, 585, 840, 586), (172, 587, 659, 228), (172, 228, 658, 584), (172, 584, 840, 587), (173, 588, 667, 236), (173, 236, 666, 586), (173, 586, 840, 588), (174, 589, 660, 229), (174, 229, 659, 587), (174, 587, 840, 589), (175, 590, 668, 237), (175, 237, 667, 588), (175, 588, 840, 590), (176, 591, 661, 230), (176, 230, 660, 589), (176, 589, 840, 591), (177, 592, 669, 238), (177, 238, 668, 590), (177, 590, 840, 592), (178, 593, 790, 231), (178, 231, 661, 591), (178, 591, 840, 593), (179, 594, 655, 224), (179, 224, 654, 582), (179, 582, 840, 594), (180, 582, 654, 239), (180, 239, 669, 592), (180, 592, 840, 582), (181, 596, 782, 232), (181, 232, 662, 595), (181, 595, 840, 596), (182, 597, 656, 225), (182, 225, 655, 594), (182, 594, 840, 597), (183, 595, 662, 462), (183, 462, 790, 593), (183, 593, 840, 595), (184, 599, 664, 233), (184, 233, 663, 598), (184, 598, 840, 599), (185, 598, 663, 448), (185, 448, 782, 596), (185, 596, 840, 598), (186, 583, 657, 226), (186, 226, 656, 597), (186, 597, 840, 583), (187, 585, 665, 234), (187, 234, 664, 599), (187, 599, 840, 585), (188, 227, 657, 619), (188, 619, 844, 603), (188, 603, 845, 618), (188, 618, 658, 227), (189, 235, 665, 621), (189, 621, 852, 611), (189, 611, 853, 620), (189, 620, 666, 235), (190, 228, 658, 618), (190, 618, 845, 604), (190, 604, 846, 622), (190, 622, 659, 228), (191, 236, 666, 620), (191, 620, 853, 612), (191, 612, 854, 623), (191, 623, 667, 236), (192, 229, 659, 622), (192, 622, 846, 605), (192, 605, 847, 624), (192, 624, 660, 229), (193, 237, 667, 623), (193, 623, 854, 613), (193, 613, 855, 625), (193, 625, 668, 237), (194, 230, 660, 624), (194, 624, 847, 606), (194, 606, 848, 626), (194, 626, 661, 230), (195, 238, 668, 625), (195, 625, 855, 614), (195, 614, 856, 627), (195, 627, 669, 238), (196, 231, 661, 626), (196, 626, 848, 607), (196, 607, 858, 628), (196, 628, 790, 231), (197, 224, 654, 630), (197, 630, 841, 600), (197, 600, 842, 629), (197, 629, 655, 224), (198, 239, 669, 627), (198, 627, 856, 615), (198, 615, 841, 630), (198, 630, 654, 239), (199, 232, 662, 632), (199, 632, 849, 608), (199, 608, 857, 631), (199, 631, 782, 232), (200, 225, 655, 629), (200, 629, 842, 601), (200, 601, 843, 633), (200, 633, 656, 225), (201, 462, 790, 628), (201, 628, 858, 617), (201, 617, 849, 632), (201, 632, 662, 462), (202, 233, 663, 635), (202, 635, 850, 609), (202, 609, 851, 634), (202, 634, 664, 233), (203, 448, 782, 631), (203, 631, 857, 616), (203, 616, 850, 635), (203, 635, 663, 448), (204, 226, 656, 633), (204, 633, 843, 602), (204, 602, 844, 619), (204, 619, 657, 226), (205, 234, 664, 634), (205, 634, 851, 610), (205, 610, 852, 621), (205, 621, 665, 234), (206, 636, 714, 316), (206, 316, 715, 640), (206, 640, 854, 612), (206, 612, 853, 636), (207, 653, 707, 309), (207, 309, 708, 641), (207, 641, 847, 605), (207, 605, 846, 653), (208, 638, 793, 465), (208, 465, 710, 642), (208, 642, 849, 617), (208, 617, 858, 638), (209, 640, 715, 317), (209, 317, 716, 643), (209, 643, 855, 613), (209, 613, 854, 640), (210, 641, 708, 310), (210, 310, 709, 639), (210, 639, 848, 606), (210, 606, 847, 641), (211, 651, 785, 451), (211, 451, 711, 650), (211, 650, 850, 616), (211, 616, 857, 651), (212, 643, 716, 318), (212, 318, 717, 645), (212, 645, 856, 614), (212, 614, 855, 643), (213, 639, 709, 311), (213, 311, 793, 638), (213, 638, 858, 607), (213, 607, 848, 639), (214, 644, 702, 304), (214, 304, 703, 646), (214, 646, 842, 600), (214, 600, 841, 644), (215, 645, 717, 319), (215, 319, 702, 644), (215, 644, 841, 615), (215, 615, 856, 645), (216, 642, 710, 312), (216, 312, 785, 651), (216, 651, 857, 608), (216, 608, 849, 642), (217, 646, 703, 305), (217, 305, 704, 647), (217, 647, 843, 601), (217, 601, 842, 646), (218, 650, 711, 313), (218, 313, 712, 649), (218, 649, 851, 609), (218, 609, 850, 650), (219, 647, 704, 306), (219, 306, 705, 648), (219, 648, 844, 602), (219, 602, 843, 647), (220, 649, 712, 314), (220, 314, 713, 652), (220, 652, 852, 610), (220, 610, 851, 649), (221, 648, 705, 307), (221, 307, 706, 637), (221, 637, 845, 603), (221, 603, 844, 648), (222, 652, 713, 315), (222, 315, 714, 636), (222, 636, 853, 611), (222, 611, 852, 652), (223, 637, 706, 308), (223, 308, 707, 653), (223, 653, 846, 604), (223, 604, 845, 637)])
me_circle.use_remesh_preserve_volume = False
me_circle.use_remesh_preserve_attributes = False
me_circle.use_mirror_vertex_groups = False
me_circle.update()

# ---- objects
ob_circle = bpy.data.objects.new('Circle', me_circle)

# ---- transforms, parenting, visibility, modifiers, constraints
ob_circle.location = (0.0, 0.0, 0.0)
ob_circle.scale = (0.3015, 0.3015, 0.3015)
ob_circle.lineart.crease_threshold = 0.0

# ---- collection membership
col_collection_1.objects.link(ob_circle)

# ---- scene / render settings (as saved in the file)
scene.frame_start = 1; scene.frame_end = 250; scene.frame_set(1)
scene.render.engine = 'BLENDER_EEVEE_NEXT'
scene.render.resolution_percentage = 50
scene.render.dither_intensity = 0.0
scene.cycles.use_denoising = False
scene.cycles.samples = 128
scene.cycles.sampling_pattern = 'TABULATED_SOBOL'
scene.cycles.light_sampling_threshold = 0.0
scene.cycles.use_adaptive_sampling = False
scene.cycles.use_light_tree = False
scene.cycles.blur_glossy = 0.0
scene.cycles.sample_clamp_indirect = 0.0
scene.view_settings.view_transform = 'Standard'
bpy.context.view_layer.update()

# ---- added for rendering (the .blend has no active camera and no usable light): camera, sun
cam_auto = bpy.data.cameras.new('AutoCamera')
cam_auto.lens = 50.0
cam_auto.sensor_width = 36.0
cam_auto.clip_end = 1000.0
ob_auto_camera = bpy.data.objects.new('AutoCamera', cam_auto)
scene.collection.objects.link(ob_auto_camera)
ob_auto_camera.location = (1.28752, -1.71099, 1.42912)
ob_auto_camera.rotation_euler = (1.09748, -7.21219e-08, 0.694738)
scene.camera = ob_auto_camera
light_auto_sun = bpy.data.lights.new('AutoSun', 'SUN')
light_auto_sun.energy = 3.0
light_auto_sun.angle = 0.0523599
ob_auto_sun = bpy.data.objects.new('AutoSun', light_auto_sun)
scene.collection.objects.link(ob_auto_sun)
ob_auto_sun.rotation_euler = (0.872665, 0.174533, 0.523599)
bpy.context.view_layer.update()
